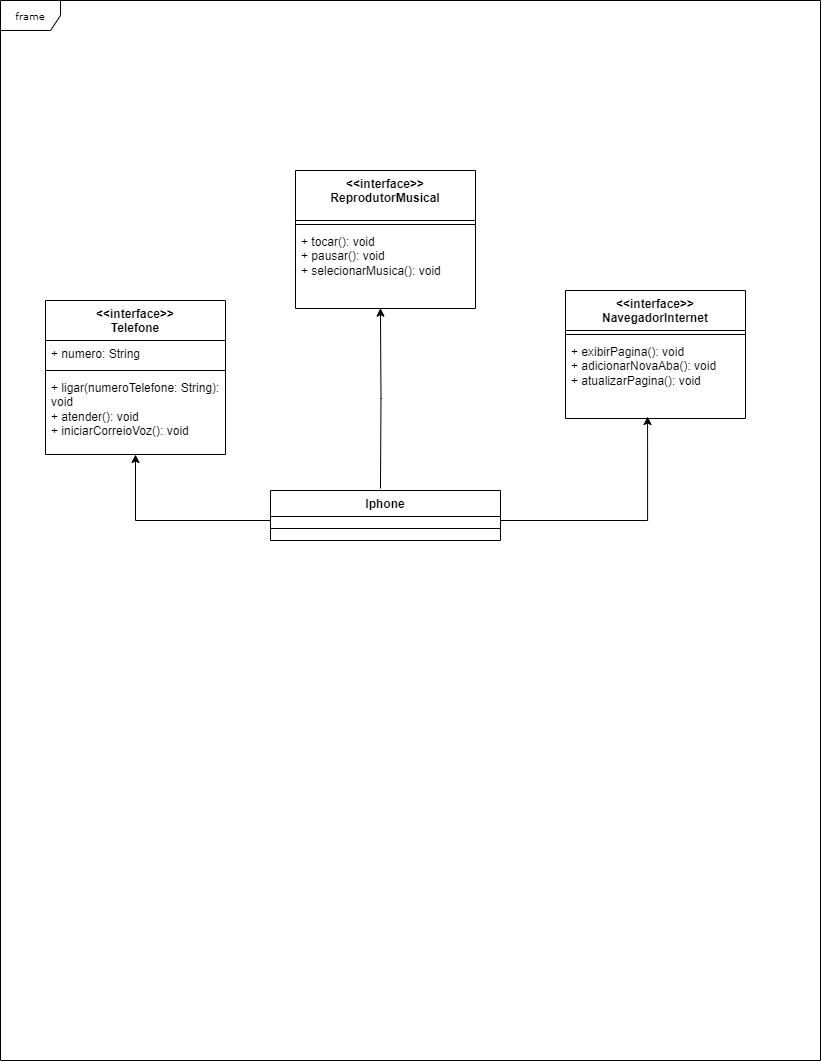

The diagram above was exported from draw.io. Its source (the exported page's mxGraphModel, read from the mxfile embedded in the PNG):
<mxGraphModel dx="2045" dy="632" grid="1" gridSize="10" guides="1" tooltips="1" connect="1" arrows="1" fold="1" page="1" pageScale="1" pageWidth="850" pageHeight="1100" background="none" math="0" shadow="0">
  <root>
    <mxCell id="0" />
    <mxCell id="1" parent="0" />
    <mxCell id="17acba5748e5396b-1" value="frame" style="shape=umlFrame;whiteSpace=wrap;html=1;rounded=0;shadow=0;comic=0;labelBackgroundColor=none;strokeWidth=1;fontFamily=Verdana;fontSize=10;align=center;" parent="1" vertex="1">
      <mxGeometry x="-820" y="40" width="820" height="1060" as="geometry" />
    </mxCell>
    <mxCell id="3qNlDzBP9e6z0jdew-Cu-23" style="edgeStyle=orthogonalEdgeStyle;rounded=0;orthogonalLoop=1;jettySize=auto;html=1;" edge="1" parent="1" source="0FbdaEJAobiBs09M969g-1" target="3qNlDzBP9e6z0jdew-Cu-6">
      <mxGeometry relative="1" as="geometry">
        <Array as="points">
          <mxPoint x="-685" y="560" />
        </Array>
      </mxGeometry>
    </mxCell>
    <mxCell id="3qNlDzBP9e6z0jdew-Cu-27" style="edgeStyle=orthogonalEdgeStyle;rounded=0;orthogonalLoop=1;jettySize=auto;html=1;entryX=0.472;entryY=0.996;entryDx=0;entryDy=0;entryPerimeter=0;" edge="1" parent="1" target="3qNlDzBP9e6z0jdew-Cu-10">
      <mxGeometry relative="1" as="geometry">
        <mxPoint x="-440.04" y="528" as="sourcePoint" />
        <mxPoint x="-450.00000000000006" y="348" as="targetPoint" />
        <Array as="points" />
      </mxGeometry>
    </mxCell>
    <mxCell id="0FbdaEJAobiBs09M969g-1" value="Iphone" style="swimlane;fontStyle=1;align=center;verticalAlign=top;childLayout=stackLayout;horizontal=1;startSize=26;horizontalStack=0;resizeParent=1;resizeParentMax=0;resizeLast=0;collapsible=1;marginBottom=0;whiteSpace=wrap;html=1;" parent="1" vertex="1">
      <mxGeometry x="-550" y="530" width="230" height="50" as="geometry">
        <mxRectangle x="-540" y="570" width="100" height="30" as="alternateBounds" />
      </mxGeometry>
    </mxCell>
    <mxCell id="0FbdaEJAobiBs09M969g-3" value="" style="line;strokeWidth=1;fillColor=none;align=left;verticalAlign=middle;spacingTop=-1;spacingLeft=3;spacingRight=3;rotatable=0;labelPosition=right;points=[];portConstraint=eastwest;strokeColor=inherit;" parent="0FbdaEJAobiBs09M969g-1" vertex="1">
      <mxGeometry y="26" width="230" height="24" as="geometry" />
    </mxCell>
    <mxCell id="3qNlDzBP9e6z0jdew-Cu-3" value="&amp;lt;&amp;lt;interface&amp;gt;&amp;gt;&lt;br&gt;Telefone" style="swimlane;fontStyle=1;align=center;verticalAlign=top;childLayout=stackLayout;horizontal=1;startSize=40;horizontalStack=0;resizeParent=1;resizeParentMax=0;resizeLast=0;collapsible=1;marginBottom=0;whiteSpace=wrap;html=1;" vertex="1" parent="1">
      <mxGeometry x="-775" y="340" width="180" height="154" as="geometry" />
    </mxCell>
    <mxCell id="3qNlDzBP9e6z0jdew-Cu-4" value="+ numero: String" style="text;strokeColor=none;fillColor=none;align=left;verticalAlign=top;spacingLeft=4;spacingRight=4;overflow=hidden;rotatable=0;points=[[0,0.5],[1,0.5]];portConstraint=eastwest;whiteSpace=wrap;html=1;" vertex="1" parent="3qNlDzBP9e6z0jdew-Cu-3">
      <mxGeometry y="40" width="180" height="26" as="geometry" />
    </mxCell>
    <mxCell id="3qNlDzBP9e6z0jdew-Cu-5" value="" style="line;strokeWidth=1;fillColor=none;align=left;verticalAlign=middle;spacingTop=-1;spacingLeft=3;spacingRight=3;rotatable=0;labelPosition=right;points=[];portConstraint=eastwest;strokeColor=inherit;" vertex="1" parent="3qNlDzBP9e6z0jdew-Cu-3">
      <mxGeometry y="66" width="180" height="8" as="geometry" />
    </mxCell>
    <mxCell id="3qNlDzBP9e6z0jdew-Cu-6" value="+ ligar(numeroTelefone: String): void&lt;br&gt;+ atender(): void&lt;br&gt;+ iniciarCorreioVoz(): void" style="text;strokeColor=none;fillColor=none;align=left;verticalAlign=top;spacingLeft=4;spacingRight=4;overflow=hidden;rotatable=0;points=[[0,0.5],[1,0.5]];portConstraint=eastwest;whiteSpace=wrap;html=1;" vertex="1" parent="3qNlDzBP9e6z0jdew-Cu-3">
      <mxGeometry y="74" width="180" height="80" as="geometry" />
    </mxCell>
    <mxCell id="3qNlDzBP9e6z0jdew-Cu-7" value="&amp;lt;&amp;lt;interface&amp;gt;&amp;gt;&lt;br&gt;ReprodutorMusical" style="swimlane;fontStyle=1;align=center;verticalAlign=top;childLayout=stackLayout;horizontal=1;startSize=50;horizontalStack=0;resizeParent=1;resizeParentMax=0;resizeLast=0;collapsible=1;marginBottom=0;whiteSpace=wrap;html=1;" vertex="1" parent="1">
      <mxGeometry x="-525" y="210" width="180" height="138" as="geometry" />
    </mxCell>
    <mxCell id="3qNlDzBP9e6z0jdew-Cu-9" value="" style="line;strokeWidth=1;fillColor=none;align=left;verticalAlign=middle;spacingTop=-1;spacingLeft=3;spacingRight=3;rotatable=0;labelPosition=right;points=[];portConstraint=eastwest;strokeColor=inherit;" vertex="1" parent="3qNlDzBP9e6z0jdew-Cu-7">
      <mxGeometry y="50" width="180" height="8" as="geometry" />
    </mxCell>
    <mxCell id="3qNlDzBP9e6z0jdew-Cu-10" value="+ tocar(): void&lt;br&gt;+ pausar(): void&lt;br&gt;+ selecionarMusica(): void" style="text;strokeColor=none;fillColor=none;align=left;verticalAlign=top;spacingLeft=4;spacingRight=4;overflow=hidden;rotatable=0;points=[[0,0.5],[1,0.5]];portConstraint=eastwest;whiteSpace=wrap;html=1;" vertex="1" parent="3qNlDzBP9e6z0jdew-Cu-7">
      <mxGeometry y="58" width="180" height="80" as="geometry" />
    </mxCell>
    <mxCell id="3qNlDzBP9e6z0jdew-Cu-16" value="&amp;lt;&amp;lt;interface&amp;gt;&amp;gt;&lt;br&gt;NavegadorInternet" style="swimlane;fontStyle=1;align=center;verticalAlign=top;childLayout=stackLayout;horizontal=1;startSize=40;horizontalStack=0;resizeParent=1;resizeParentMax=0;resizeLast=0;collapsible=1;marginBottom=0;whiteSpace=wrap;html=1;" vertex="1" parent="1">
      <mxGeometry x="-255" y="330" width="180" height="128" as="geometry" />
    </mxCell>
    <mxCell id="3qNlDzBP9e6z0jdew-Cu-18" value="" style="line;strokeWidth=1;fillColor=none;align=left;verticalAlign=middle;spacingTop=-1;spacingLeft=3;spacingRight=3;rotatable=0;labelPosition=right;points=[];portConstraint=eastwest;strokeColor=inherit;" vertex="1" parent="3qNlDzBP9e6z0jdew-Cu-16">
      <mxGeometry y="40" width="180" height="8" as="geometry" />
    </mxCell>
    <mxCell id="3qNlDzBP9e6z0jdew-Cu-19" value="+ exibirPagina(): void&lt;br&gt;+ adicionarNovaAba(): void&lt;br&gt;+ atualizarPagina(): void" style="text;strokeColor=none;fillColor=none;align=left;verticalAlign=top;spacingLeft=4;spacingRight=4;overflow=hidden;rotatable=0;points=[[0,0.5],[1,0.5]];portConstraint=eastwest;whiteSpace=wrap;html=1;" vertex="1" parent="3qNlDzBP9e6z0jdew-Cu-16">
      <mxGeometry y="48" width="180" height="80" as="geometry" />
    </mxCell>
    <mxCell id="3qNlDzBP9e6z0jdew-Cu-24" style="edgeStyle=orthogonalEdgeStyle;rounded=0;orthogonalLoop=1;jettySize=auto;html=1;entryX=0.456;entryY=0.975;entryDx=0;entryDy=0;entryPerimeter=0;" edge="1" parent="1" source="0FbdaEJAobiBs09M969g-3" target="3qNlDzBP9e6z0jdew-Cu-19">
      <mxGeometry relative="1" as="geometry">
        <Array as="points">
          <mxPoint x="-173" y="560" />
        </Array>
      </mxGeometry>
    </mxCell>
  </root>
</mxGraphModel>